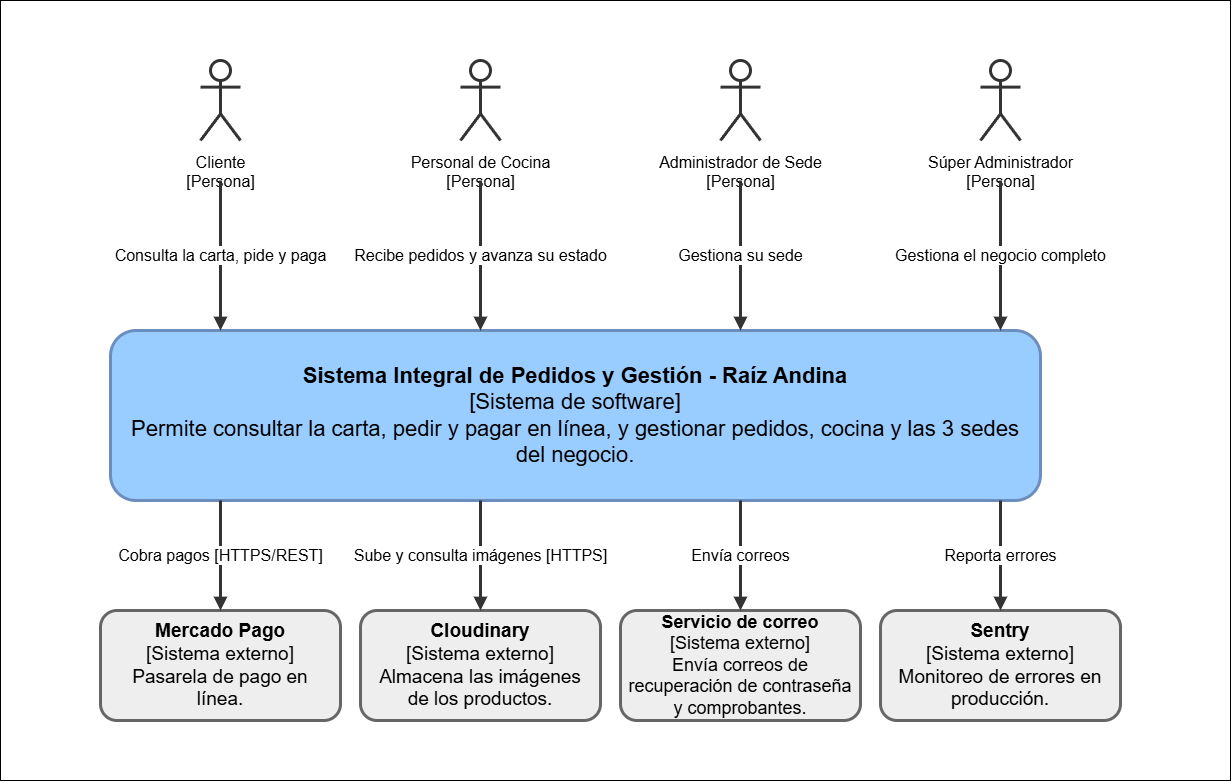

The diagram above was exported from draw.io. Its source (the exported page's mxGraphModel, read from the mxfile embedded in the PNG):
<mxGraphModel dx="1815" dy="967" grid="1" gridSize="10" guides="1" tooltips="1" connect="1" arrows="1" fold="1" page="1" pageScale="1" pageWidth="827" pageHeight="1169" math="0" shadow="0">
  <root>
    <mxCell id="0" />
    <mxCell id="1" parent="0" />
    <mxCell id="Bpbes6rHfKShBK1wtoIZ-1" parent="1" style="rounded=0;whiteSpace=wrap;html=1;" value="" vertex="1">
      <mxGeometry height="780" width="1230" x="250" y="130" as="geometry" />
    </mxCell>
    <mxCell id="cliente" parent="1" style="shape=umlActor;verticalLabelPosition=bottom;verticalAlign=top;html=1;outlineConnect=0;labelPosition=center;align=center;spacingTop=6;fillColor=#FFFFFF;strokeColor=#333333;fontFamily=Helvetica;fontSize=16;strokeWidth=3;" value="Cliente&lt;br&gt;[Persona]" vertex="1">
      <mxGeometry height="80" width="40" x="450" y="190" as="geometry" />
    </mxCell>
    <mxCell id="cocina" parent="1" style="shape=umlActor;verticalLabelPosition=bottom;verticalAlign=top;html=1;outlineConnect=0;labelPosition=center;align=center;spacingTop=6;fillColor=#FFFFFF;strokeColor=#333333;fontFamily=Helvetica;fontSize=16;strokeWidth=3;" value="Personal de Cocina&lt;br&gt;[Persona]" vertex="1">
      <mxGeometry height="80" width="40" x="710" y="190" as="geometry" />
    </mxCell>
    <mxCell id="adminSede" parent="1" style="shape=umlActor;verticalLabelPosition=bottom;verticalAlign=top;html=1;outlineConnect=0;labelPosition=center;align=center;spacingTop=6;fillColor=#FFFFFF;strokeColor=#333333;fontFamily=Helvetica;fontSize=16;strokeWidth=3;" value="Administrador de Sede&lt;br&gt;[Persona]" vertex="1">
      <mxGeometry height="80" width="40" x="970" y="190" as="geometry" />
    </mxCell>
    <mxCell id="superAdmin" parent="1" style="shape=umlActor;verticalLabelPosition=bottom;verticalAlign=top;html=1;outlineConnect=0;labelPosition=center;align=center;spacingTop=6;fillColor=#FFFFFF;strokeColor=#333333;fontFamily=Helvetica;fontSize=16;strokeWidth=3;" value="Súper Administrador&lt;br&gt;[Persona]" vertex="1">
      <mxGeometry height="80" width="40" x="1230" y="190" as="geometry" />
    </mxCell>
    <mxCell id="raizAndina" parent="1" style="rounded=1;whiteSpace=wrap;html=1;fillColor=#99CCFF;strokeColor=#6C8EBF;fontFamily=Helvetica;fontSize=22;align=center;verticalAlign=middle;spacing=16;strokeWidth=3;" value="&lt;b&gt;Sistema Integral de Pedidos y Gestión - Raíz Andina&lt;/b&gt;&lt;br&gt;[Sistema de software]&lt;br&gt;Permite consultar la carta, pedir y pagar en línea, y gestionar pedidos, cocina y las 3 sedes del negocio." vertex="1">
      <mxGeometry height="170" width="930" x="360" y="460" as="geometry" />
    </mxCell>
    <mxCell id="mercadoPago" parent="1" style="rounded=1;whiteSpace=wrap;html=1;fillColor=#EEEEEE;strokeColor=#666666;fontFamily=Helvetica;fontSize=19;align=center;verticalAlign=middle;spacing=8;strokeWidth=3;" value="&lt;b&gt;Mercado Pago&lt;/b&gt;&lt;br&gt;[Sistema externo]&lt;br&gt;Pasarela de pago en línea." vertex="1">
      <mxGeometry height="110" width="240" x="350" y="740" as="geometry" />
    </mxCell>
    <mxCell id="cloudinary" parent="1" style="rounded=1;whiteSpace=wrap;html=1;fillColor=#EEEEEE;strokeColor=#666666;fontFamily=Helvetica;fontSize=19;align=center;verticalAlign=middle;spacing=8;strokeWidth=3;" value="&lt;b&gt;Cloudinary&lt;/b&gt;&lt;br&gt;[Sistema externo]&lt;br&gt;Almacena las imágenes de los productos." vertex="1">
      <mxGeometry height="110" width="240" x="610" y="740" as="geometry" />
    </mxCell>
    <mxCell id="correo" parent="1" style="rounded=1;whiteSpace=wrap;html=1;fillColor=#EEEEEE;strokeColor=#666666;fontFamily=Helvetica;fontSize=18;align=center;verticalAlign=middle;spacing=8;strokeWidth=3;" value="&lt;b&gt;Servicio de correo&lt;/b&gt;&lt;br&gt;[Sistema externo]&lt;br&gt;Envía correos de recuperación de contraseña y comprobantes." vertex="1">
      <mxGeometry height="110" width="240" x="870" y="740" as="geometry" />
    </mxCell>
    <mxCell id="sentry" parent="1" style="rounded=1;whiteSpace=wrap;html=1;fillColor=#EEEEEE;strokeColor=#666666;fontFamily=Helvetica;fontSize=19;align=center;verticalAlign=middle;spacing=8;strokeWidth=3;" value="&lt;b&gt;Sentry&lt;/b&gt;&lt;br&gt;[Sistema externo]&lt;br&gt;Monitoreo de errores en producción." vertex="1">
      <mxGeometry height="110" width="240" x="1130" y="740" as="geometry" />
    </mxCell>
    <mxCell id="clienteUsaSistema" edge="1" parent="1" source="cliente" style="edgeStyle=none;html=1;endArrow=block;endFill=1;strokeColor=#333333;labelBackgroundColor=#ffffff;fontFamily=Helvetica;fontSize=16;dashed=0;exitX=0.5;exitY=1;exitDx=0;exitDy=40;exitPerimeter=0;entryX=0.118;entryY=0;entryDx=0.26;entryDy=0;entryPerimeter=0;strokeWidth=3;" target="raizAndina" value="Consulta la carta, pide y paga">
      <mxGeometry relative="1" as="geometry">
        <mxPoint x="470" y="310" as="sourcePoint" />
      </mxGeometry>
    </mxCell>
    <mxCell id="cocinaUsaSistema" edge="1" parent="1" source="cocina" style="edgeStyle=none;html=1;endArrow=block;endFill=1;strokeColor=#333333;labelBackgroundColor=#ffffff;fontFamily=Helvetica;fontSize=16;dashed=0;exitX=0.5;exitY=1;exitDx=0;exitDy=40;exitPerimeter=0;entryX=0.398;entryY=0;entryDx=-0.14;entryDy=0;entryPerimeter=0;strokeWidth=3;" target="raizAndina" value="Recibe pedidos y avanza su estado">
      <mxGeometry relative="1" as="geometry">
        <mxPoint x="730" y="310" as="sourcePoint" />
      </mxGeometry>
    </mxCell>
    <mxCell id="adminSedeUsaSistema" edge="1" parent="1" source="adminSede" style="edgeStyle=none;html=1;endArrow=block;endFill=1;strokeColor=#333333;labelBackgroundColor=#ffffff;fontFamily=Helvetica;fontSize=16;dashed=0;exitX=0.5;exitY=1;exitDx=0;exitDy=40;exitPerimeter=0;entryX=0.677;entryY=0;entryDx=0.39;entryDy=0;entryPerimeter=0;strokeWidth=3;" target="raizAndina" value="Gestiona su sede">
      <mxGeometry relative="1" as="geometry">
        <mxPoint x="990" y="310" as="sourcePoint" />
      </mxGeometry>
    </mxCell>
    <mxCell id="superAdminUsaSistema" edge="1" parent="1" source="superAdmin" style="edgeStyle=none;html=1;endArrow=block;endFill=1;strokeColor=#333333;labelBackgroundColor=#ffffff;fontFamily=Helvetica;fontSize=16;dashed=0;exitX=0.5;exitY=1;exitDx=0;exitDy=40;exitPerimeter=0;entryX=0.957;entryY=0;entryDx=-0.01;entryDy=0;entryPerimeter=0;strokeWidth=3;" target="raizAndina" value="Gestiona el negocio completo">
      <mxGeometry relative="1" as="geometry">
        <mxPoint x="1250" y="310" as="sourcePoint" />
      </mxGeometry>
    </mxCell>
    <mxCell id="sistemaCobraPagos" edge="1" parent="1" source="raizAndina" style="edgeStyle=none;html=1;endArrow=block;endFill=1;strokeColor=#333333;labelBackgroundColor=#ffffff;fontFamily=Helvetica;fontSize=16;dashed=0;exitX=0.118;exitY=1;exitDx=0.26;exitDy=0;exitPerimeter=0;entryX=0.5;entryY=0;entryDx=0;entryDy=0;entryPerimeter=0;strokeWidth=3;" target="mercadoPago" value="Cobra pagos [HTTPS/REST]">
      <mxGeometry relative="1" as="geometry" />
    </mxCell>
    <mxCell id="sistemaGestionaImagenes" edge="1" parent="1" source="raizAndina" style="edgeStyle=none;html=1;endArrow=block;endFill=1;strokeColor=#333333;labelBackgroundColor=#ffffff;fontFamily=Helvetica;fontSize=16;dashed=0;exitX=0.398;exitY=1;exitDx=-0.14;exitDy=0;exitPerimeter=0;entryX=0.5;entryY=0;entryDx=0;entryDy=0;entryPerimeter=0;strokeWidth=3;" target="cloudinary" value="Sube y consulta imágenes [HTTPS]">
      <mxGeometry relative="1" as="geometry" />
    </mxCell>
    <mxCell id="sistemaEnviaCorreos" edge="1" parent="1" source="raizAndina" style="edgeStyle=none;html=1;endArrow=block;endFill=1;strokeColor=#333333;labelBackgroundColor=#ffffff;fontFamily=Helvetica;fontSize=16;dashed=0;exitX=0.677;exitY=1;exitDx=0.39;exitDy=0;exitPerimeter=0;entryX=0.5;entryY=0;entryDx=0;entryDy=0;entryPerimeter=0;strokeWidth=3;" target="correo" value="Envía correos">
      <mxGeometry relative="1" as="geometry" />
    </mxCell>
    <mxCell id="sistemaReportaErrores" edge="1" parent="1" source="raizAndina" style="edgeStyle=none;html=1;endArrow=block;endFill=1;strokeColor=#333333;labelBackgroundColor=#ffffff;fontFamily=Helvetica;fontSize=16;dashed=0;exitX=0.957;exitY=1;exitDx=-0.01;exitDy=0;exitPerimeter=0;entryX=0.5;entryY=0;entryDx=0;entryDy=0;entryPerimeter=0;strokeWidth=3;" target="sentry" value="Reporta errores">
      <mxGeometry relative="1" as="geometry" />
    </mxCell>
  </root>
</mxGraphModel>